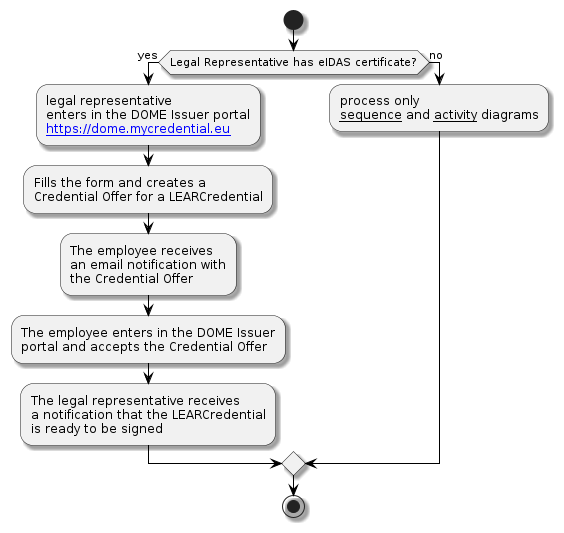

The diagram above was rendered by PlantUML. Its source (embedded in the PNG):
@startuml
skinparam shadowing true
skinparam ParticipantBorderColor black
skinparam arrowcolor black
skinparam SequenceLifeLineBorderColor black
skinparam SequenceLifeLineBackgroundColor PapayaWhip
start
if (Legal Representative has eIDAS certificate?) then (yes)

    :legal representative
    enters in the DOME Issuer portal
    [[https://dome.mycredential.eu]];

    :Fills the form and creates a
    Credential Offer for a LEARCredential;

    :The employee receives
    an email notification with
    the Credential Offer;

    :The employee enters in the DOME Issuer
    portal and accepts the Credential Offer;

    :The legal representative receives
    a notification that the LEARCredential
    is ready to be signed;


else (no)

    :process only
    __sequence__ and __activity__ diagrams;

endif
stop
@enduml